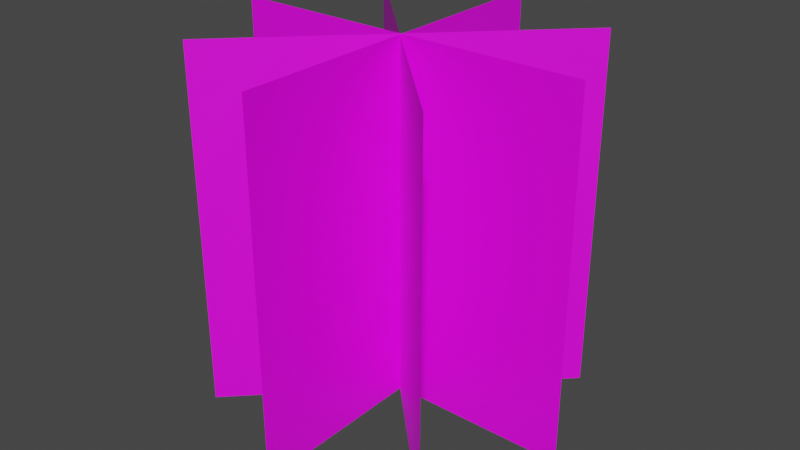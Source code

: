 # Source: Plant.blend  (saved by Blender 2.82.7; exported with 4.5.12 LTS)
import bpy
from mathutils import Matrix  # noqa: F401  (used for matrix-valued properties, if any)

bpy.ops.wm.read_factory_settings(use_empty=True)
scene = bpy.context.scene
scene.name = 'Scene'

# ---- collections
col_collection = bpy.data.collections.new('Collection'); scene.collection.children.link(col_collection)

# ---- images (referenced by path relative to the original .blend; pixels are not part of the script)
import os
ASSET_DIR = os.environ.get("B2B_ASSET_DIR", "")  # directory of the original .blend (textures are referenced by path, not embedded)
HERE = os.path.dirname(os.path.abspath(__file__))  # packed textures are extracted next to this script under _unpacked/

def load_image(name, relpath, width, height, colorspace="sRGB"):
    """Load a texture the original file referenced (path relative to the .blend, or extracted next to this script)."""
    p = next((c for c in (os.path.join(HERE, relpath), os.path.join(ASSET_DIR, relpath)) if relpath and os.path.exists(c)), "")
    if p:
        img = bpy.data.images.load(p, check_existing=True)
        img.name = name
    else:  # same state as the original file: an image datablock whose file is absent (Cycles renders it pink)
        img = bpy.data.images.new(name, width, height)
        img.source = "FILE"
        img.filepath = "//" + (relpath or name)
    img.colorspace_settings.name = colorspace
    return img
img_untitled = load_image('Untitled', 'Grass_tex.png', 1024, 1024, 'sRGB')

# ---- materials (node trees are filled in below, after node groups)
mat_material_001 = bpy.data.materials.new('Material.001')
mat_material_001.use_transparent_shadow = False

# ---- material node trees
mat_material_001.use_nodes = True; mat_material_001.node_tree.nodes.clear()
_N = mat_material_001.node_tree.nodes; _L = mat_material_001.node_tree.links
n0 = _N.new('ShaderNodeOutputMaterial'); n0.name = 'Material Output'; n0.location = (300, 300)
n1 = _N.new('ShaderNodeBsdfPrincipled'); n1.name = 'Principled BSDF'; n1.location = (10, 300)
n1.distribution = 'GGX'
n1.subsurface_method = 'BURLEY'
n1.inputs[3].default_value = 1.45
n1.inputs[27].default_value = (0.0, 0.0, 0.0, 1.0)
n1.inputs[28].default_value = 1.0
n2 = _N.new('ShaderNodeTexImage'); n2.name = 'Image Texture'; n2.location = (-280, 280)
n2.image = img_untitled
n2.interpolation = 'Closest'
_L.new(n1.outputs[0], n0.inputs[0])
_L.new(n2.outputs[0], n1.inputs[0])
n0.is_active_output = True

# ---- world
world_world = bpy.data.worlds.new('World'); scene.world = world_world
world_world.use_nodes = True; world_world.node_tree.nodes.clear()
_N = world_world.node_tree.nodes; _L = world_world.node_tree.links
n0 = _N.new('ShaderNodeOutputWorld'); n0.name = 'World Output'; n0.location = (300, 300)
n1 = _N.new('ShaderNodeBackground'); n1.name = 'Background'; n1.location = (10, 300)
n1.inputs[0].default_value = (0.05088, 0.05088, 0.05088, 1.0)
_L.new(n1.outputs[0], n0.inputs[0])
n0.is_active_output = True
world_world.color = (0.05088, 0.05088, 0.05088)
world_world.use_sun_shadow = False
world_world.sun_shadow_jitter_overblur = 0.0

# ---- meshes
me_plane = bpy.data.meshes.new('Plane')
me_plane.from_pydata([(0.0, -1.0, 2.0), (0.0, -1.0, 0.0), (0.0, 1.0, 2.0), (0.0, 1.0, 0.0), (0.9989, 0.0005909, 2.004), (0.9989, 0.0005909, 0.004289), (-1.001, 0.0005909, 2.004), (-1.001, 0.0005909, 0.004289), (-0.7082, 0.7072, 2.0), (-0.7082, 0.7072, 2.384e-07), (0.706, -0.707, 2.0), (0.706, -0.707, 2.384e-07), (-0.7071, -0.7066, 2.004), (-0.7071, -0.7066, 0.004289), (0.7072, 0.7076, 2.004), (0.7072, 0.7076, 0.004289)], [], [(0, 1, 3, 2), (4, 5, 7, 6), (8, 9, 11, 10), (12, 13, 15, 14)])
_uv = me_plane.uv_layers.new(name='UVMap')
_uv.uv.foreach_set('vector', [-5.96e-08, 1.0, 0.0, -5.96e-08, 1.0, 0.0, 1.0, 1.0, -5.96e-08, 1.0, 0.0, -5.96e-08, 1.0, 0.0, 1.0, 1.0, -5.96e-08, 1.0, 0.0, -5.96e-08, 1.0, 0.0, 1.0, 1.0, -5.96e-08, 1.0, 0.0, -5.96e-08, 1.0, 0.0, 1.0, 1.0])
me_plane.materials.append(mat_material_001)
me_plane.use_remesh_fix_poles = True
me_plane.use_remesh_preserve_attributes = False
me_plane.use_mirror_vertex_groups = False
me_plane.update()

# ---- objects
ob_plane = bpy.data.objects.new('Plane', me_plane)

# ---- transforms, parenting, visibility, modifiers, constraints
ob_plane.location = (0.0, 0.0, 0.0)
ob_plane.lineart.crease_threshold = 0.0

# ---- collection membership
col_collection.objects.link(ob_plane)

# ---- scene / render settings (as saved in the file)
scene.frame_start = 1; scene.frame_end = 250; scene.frame_set(1)
scene.render.engine = 'BLENDER_EEVEE_NEXT'
scene.cycles.use_denoising = False
scene.cycles.samples = 128
scene.cycles.sampling_pattern = 'TABULATED_SOBOL'
scene.cycles.use_adaptive_sampling = False
scene.cycles.use_light_tree = False
scene.view_settings.view_transform = 'Filmic'
bpy.context.view_layer.update()

# ---- added for rendering (the .blend has no active camera and no usable light): camera, sun
cam_auto = bpy.data.cameras.new('AutoCamera')
cam_auto.lens = 50.0
cam_auto.sensor_width = 36.0
cam_auto.clip_end = 1000.0
ob_auto_camera = bpy.data.objects.new('AutoCamera', cam_auto)
scene.collection.objects.link(ob_auto_camera)
ob_auto_camera.location = (3.20631, -3.84884, 3.56804)
ob_auto_camera.rotation_euler = (1.09748, -7.21219e-08, 0.694738)
scene.camera = ob_auto_camera
light_auto_sun = bpy.data.lights.new('AutoSun', 'SUN')
light_auto_sun.energy = 3.0
light_auto_sun.angle = 0.0523599
ob_auto_sun = bpy.data.objects.new('AutoSun', light_auto_sun)
scene.collection.objects.link(ob_auto_sun)
ob_auto_sun.rotation_euler = (0.872665, 0.174533, 0.523599)
bpy.context.view_layer.update()
